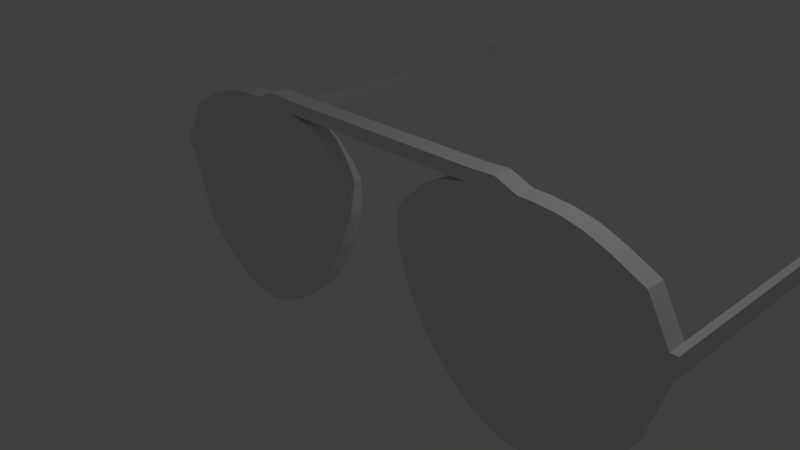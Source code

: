 # Source: Glasses.blend  (saved by Blender 2.76.0; exported with 4.5.12 LTS)
import bpy
from mathutils import Matrix  # noqa: F401  (used for matrix-valued properties, if any)

bpy.ops.wm.read_factory_settings(use_empty=True)
scene = bpy.context.scene
scene.name = 'Scene'

# ---- collections
col_collection_1 = bpy.data.collections.new('Collection 1'); scene.collection.children.link(col_collection_1)

# ---- world
world_world = bpy.data.worlds.new('World'); scene.world = world_world
world_world.color = (0.05088, 0.05088, 0.05088)
world_world.use_sun_shadow = False
world_world.sun_shadow_jitter_overblur = 0.0
world_world.cycles.sampling_method = 'MANUAL'
world_world.cycles.sample_map_resolution = 256

# ---- cameras
cam_camera = bpy.data.cameras.new('Camera')
cam_camera.clip_end = 100.0
cam_camera.lens = 35.0
cam_camera.sensor_width = 32.0
cam_camera.sensor_height = 18.0
cam_camera.ortho_scale = 7.314
cam_camera.dof.focus_distance = 0.0
cam_camera.dof.aperture_fstop = 128.0

# ---- lights
light_lamp = bpy.data.lights.new('Lamp', 'POINT')
light_lamp.transmission_factor = 0.0
light_lamp.cutoff_distance = 30.0
light_lamp.energy = 100.0
light_lamp.shadow_buffer_clip_start = 1.001
light_lamp.shadow_soft_size = 0.1
light_lamp.shadow_maximum_resolution = 0.006
light_lamp.use_absolute_resolution = True
light_lamp.cycles.use_multiple_importance_sampling = False

# ---- meshes
me_plane = bpy.data.meshes.new('Plane')
me_plane.from_pydata([(2.507, -1.705, -5.323e-08), (2.842, -1.641, -4.839e-08), (2.507, 1.536, 4.05e-08), (2.842, 1.505, 3.811e-08), (3.166, -1.512, -3.491e-08), (3.166, 1.432, 3.64e-08), (3.499, -1.292, -1.83e-08), (3.499, 1.3, 2.644e-08), (3.923, -0.8606, 2.936e-08), (3.923, 1.093, 2.585e-08), (4.252, 0.248, 1.362e-07), (4.232, 0.5332, 6.737e-09), (2.317, -1.705, -5.323e-08), (2.317, 1.536, 4.05e-08), (1.953, -1.604, -4.557e-08), (2.009, 1.539, 4.068e-08), (1.584, -1.39, -1.938e-08), (1.584, 1.47, 4.553e-08), (1.181, -1.021, 9.266e-09), (1.181, 1.372, 3.89e-08), (0.9152, -0.6922, 3.874e-08), (0.9152, 1.227, 3.267e-08), (0.6383, -0.173, 7.794e-08), (0.6383, 0.9793, 1.394e-08), (0.4883, 0.3244, 1.271e-07), (0.4883, 0.789, 1.119e-08), (1.992, 1.664, 6.695e-08), (1.623, 1.648, 7.58e-08), (0.0, 1.47, 4.553e-08), (0.0, 1.648, 7.58e-08), (4.332, 0.248, 1.362e-07), (4.332, 0.5332, 6.737e-09), (2.507, 1.536, -0.2687), (2.507, -1.705, -0.2687), (2.842, -1.641, -0.2687), (2.842, 1.505, -0.2687), (3.166, -1.512, -0.2687), (3.166, 1.432, -0.2687), (3.499, -1.292, -0.2687), (3.499, 1.3, -0.2687), (3.923, -0.8606, -0.2687), (3.923, 1.093, -0.2687), (4.252, 0.248, -0.2687), (4.232, 0.5332, -0.2687), (2.317, 1.536, -0.2687), (2.317, -1.705, -0.2687), (2.009, 1.539, -0.2687), (1.953, -1.604, -0.2687), (1.584, 1.47, -0.2687), (1.584, -1.39, -0.2687), (1.181, 1.372, -0.2687), (1.181, -1.021, -0.2687), (0.9152, 1.227, -0.2687), (0.9152, -0.6922, -0.2687), (0.6383, 0.9793, -0.2687), (0.6383, -0.173, -0.2687), (0.4883, 0.789, -0.2687), (0.4883, 0.3244, -0.2687), (1.992, 1.664, -0.2687), (1.623, 1.648, -0.2687), (0.0, 1.648, -0.2687), (0.0, 1.47, -0.2687), (4.332, 0.248, -0.2687), (4.332, 0.5332, -0.2687), (4.252, 0.299, -7.45), (4.232, 0.4822, -7.669), (4.332, 0.299, -7.45), (4.332, 0.4822, -7.669)], [], [(0, 1, 3, 2), (3, 1, 4, 5), (5, 4, 6, 7), (7, 6, 8, 9), (9, 8, 10, 11), (0, 2, 13, 12), (12, 13, 15, 14), (14, 15, 17, 16), (16, 17, 19, 18), (18, 19, 21, 20), (20, 21, 23, 22), (22, 23, 25, 24), (17, 15, 26, 27), (17, 27, 29, 28), (15, 13, 26), (11, 10, 30, 31), (33, 32, 35, 34), (35, 37, 36, 34), (37, 39, 38, 36), (39, 41, 40, 38), (41, 43, 42, 40), (33, 45, 44, 32), (45, 47, 46, 44), (47, 49, 48, 46), (49, 51, 50, 48), (51, 53, 52, 50), (53, 55, 54, 52), (55, 57, 56, 54), (48, 59, 58, 46), (48, 61, 60, 59), (46, 58, 44), (42, 43, 65, 64), (17, 48, 50, 19), (11, 43, 41, 9), (28, 61, 48, 17), (0, 33, 34, 1), (8, 40, 42, 10), (27, 59, 60, 29), (20, 53, 51, 18), (13, 44, 58, 26), (3, 35, 32, 2), (19, 50, 52, 21), (12, 45, 33, 0), (30, 62, 63, 31), (2, 32, 44, 13), (31, 63, 43, 11), (5, 37, 35, 3), (22, 55, 53, 20), (10, 42, 62, 30), (1, 34, 36, 4), (21, 52, 54, 23), (14, 47, 45, 12), (25, 56, 57, 24), (7, 39, 37, 5), (24, 57, 55, 22), (4, 36, 38, 6), (23, 54, 56, 25), (16, 49, 47, 14), (26, 58, 59, 27), (9, 41, 39, 7), (6, 38, 40, 8), (18, 51, 49, 16), (65, 67, 66, 64), (62, 42, 64, 66), (63, 62, 66, 67), (43, 63, 67, 65)])
me_plane.use_remesh_preserve_volume = False
me_plane.use_remesh_preserve_attributes = False
me_plane.use_mirror_vertex_groups = False
me_plane.update()

# ---- objects
ob_plane = bpy.data.objects.new('Plane', me_plane)
ob_lamp = bpy.data.objects.new('Lamp', light_lamp)
ob_camera = bpy.data.objects.new('Camera', cam_camera)

# ---- transforms, parenting, visibility, modifiers, constraints
ob_plane.location = (-0.02528, -2.541e-07, 0.0316)
ob_plane.rotation_euler = (1.571, -0.0, 0.0)
ob_plane.lineart.crease_threshold = 0.0
_m = ob_plane.modifiers.new('Mirror', 'MIRROR')
_m.use_clip = True
ob_lamp.location = (4.076, 1.005, 5.904)
ob_lamp.rotation_euler = (0.6503, 0.05522, 1.866)
ob_lamp.lock_rotations_4d = False
ob_lamp.empty_display_type = 'ARROWS'
ob_lamp.color = (0.0, 0.0, 0.0, 0.0)
ob_lamp.lineart.crease_threshold = 0.0
ob_camera.location = (7.481, -6.508, 5.344)
ob_camera.rotation_euler = (1.109, 0.01082, 0.8149)
ob_camera.lock_rotations_4d = False
ob_camera.empty_display_type = 'ARROWS'
ob_camera.color = (0.0, 0.0, 0.0, 0.0)
ob_camera.display_type = 'WIRE'
ob_camera.lineart.crease_threshold = 0.0

# ---- collection membership
col_collection_1.objects.link(ob_plane)
col_collection_1.objects.link(ob_lamp)
col_collection_1.objects.link(ob_camera)

# ---- scene / render settings (as saved in the file)
scene.camera = ob_camera
scene.frame_start = 1; scene.frame_end = 250; scene.frame_set(1)
scene.render.engine = 'BLENDER_EEVEE_NEXT'
scene.render.resolution_percentage = 50
scene.render.dither_intensity = 0.0
scene.cycles.use_denoising = False
scene.cycles.samples = 10
scene.cycles.sampling_pattern = 'TABULATED_SOBOL'
scene.cycles.light_sampling_threshold = 0.0
scene.cycles.use_adaptive_sampling = False
scene.cycles.use_light_tree = False
scene.cycles.blur_glossy = 0.0
scene.cycles.pixel_filter_type = 'GAUSSIAN'
scene.cycles.sample_clamp_indirect = 0.0
scene.view_settings.view_transform = 'Standard'
bpy.context.view_layer.update()
